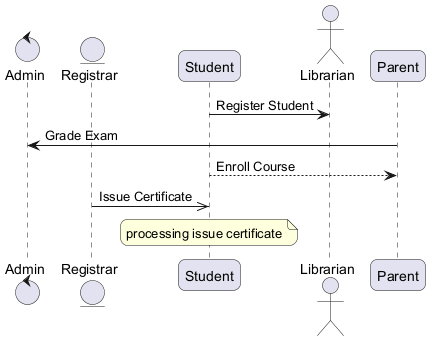

The diagram above was rendered by PlantUML. Its source (embedded in the PNG):
@startuml
skinparam backgroundColor #FFFFFF
skinparam roundCorner 15
control "Admin" as A
entity "Registrar" as R
participant "Student" as S
actor "Librarian" as L
participant "Parent" as P
S -> L : Register Student
P -> A : Grade Exam
S --> P : Enroll Course
R ->> S : Issue Certificate
note over S : processing issue certificate
@enduml